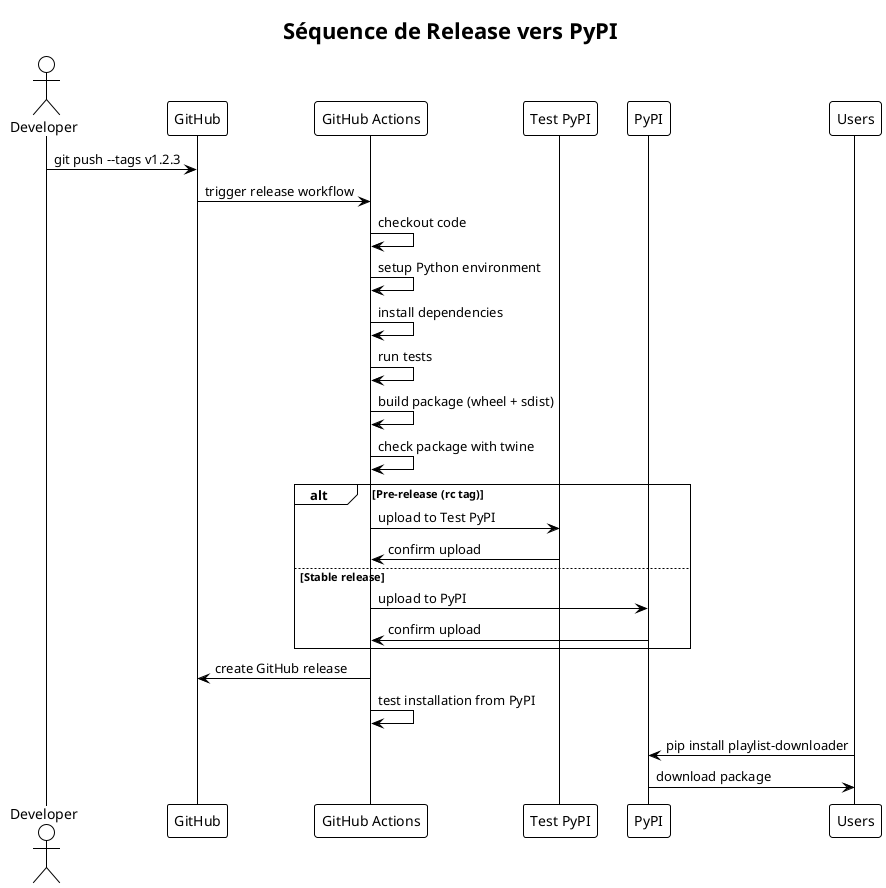

The diagram above was rendered by PlantUML. Its source (embedded in the PNG):
@startuml







<style>
  root {
    BackgroundColor white
    FontColor black
    FontName Verdana
    HyperLinkColor blue
    LineColor black
    LineThickness 1
    Margin 5
  }
  document {
    caption {
      LineThickness 0
    }
    footer {
      LineThickness 0
    }
    header {
      LineThickness 0
    }
    title {
      FontSize 22
      LineThickness 0
    }
  }
  node {
    MaximumWidth 300
  }
</style>

skinparam ArrowLollipopColor black
skinparam BackgroundColor white
skinparam DefaultFontName Verdana
skinparam DefaultMonospacedFontName Courier
skinparam LifelineStrategy nosolid
skinparam ParticipantPadding 10
skinparam SequenceLifeLineBorderColor black
skinparam Shadowing false
skinparam UseBetaStyle true

skinparam Activity {
  BackgroundColor white
  BarColor black
  BorderColor black
  FontColor black
  FontName Verdana
}
skinparam Boundary {
  FontColor black
}
skinparam Box {
  Padding 5
}
skinparam CircledCharacter {
  FontColor black
  FontName Courier
  Radius 9
}
skinparam Class {
  BackgroundColor white
  BorderColor black
  FontColor black
  FontName Verdana
}
skinparam ClassAttribute {
  FontColor black
  FontName Verdana
}
skinparam ClassStereotype {
  FontColor black
  FontName Verdana
}
skinparam Footer {
  FontColor black
  FontName Verdana
}
skinparam Header {
  FontColor black
  FontName Verdana
}
skinparam Hyperlink {
  Color blue
}
skinparam IconPackage {
  Color black
  BackgroundColor white
}
skinparam IconPrivate {
  Color black
  BackgroundColor white
}
skinparam IconProtected {
  Color black
  BackgroundColor white
}
skinparam IconPublic {
  Color black
  BackgroundColor white
}
skinparam Note {
  FontColor black
  FontName Verdana
}
skinparam Object {
  BorderColor black
}
skinparam Package {
  BorderColor black
  FontColor black
  FontName Verdana
}
skinparam State {
  BackgroundColor white
  BorderColor black
}
skinparam StereotypeA {
  BackgroundColor white
  BorderColor black
}
skinparam StereotypeC {
  BackgroundColor white
  BorderColor black
}
skinparam StereotypeE {
  BackgroundColor white
  BorderColor black
}
skinparam StereotypeI {
  BackgroundColor white
  BorderColor black
}
skinparam StereotypeN {
  BackgroundColor white
  BorderColor black
}
skinparam UseCaseStereoType {
  FontColor black
  FontName Verdana
}
title Séquence de Release vers PyPI

actor Developer as dev
participant "GitHub" as gh
participant "GitHub Actions" as ga
participant "Test PyPI" as tpypi
participant "PyPI" as pypi
participant "Users" as users

dev -> gh : git push --tags v1.2.3
gh -> ga : trigger release workflow

ga -> ga : checkout code
ga -> ga : setup Python environment
ga -> ga : install dependencies
ga -> ga : run tests
ga -> ga : build package (wheel + sdist)
ga -> ga : check package with twine

alt Pre-release (rc tag)
    ga -> tpypi : upload to Test PyPI
    tpypi -> ga : confirm upload
else Stable release
    ga -> pypi : upload to PyPI
    pypi -> ga : confirm upload
end

ga -> gh : create GitHub release
ga -> ga : test installation from PyPI

users -> pypi : pip install playlist-downloader
pypi -> users : download package

@enduml